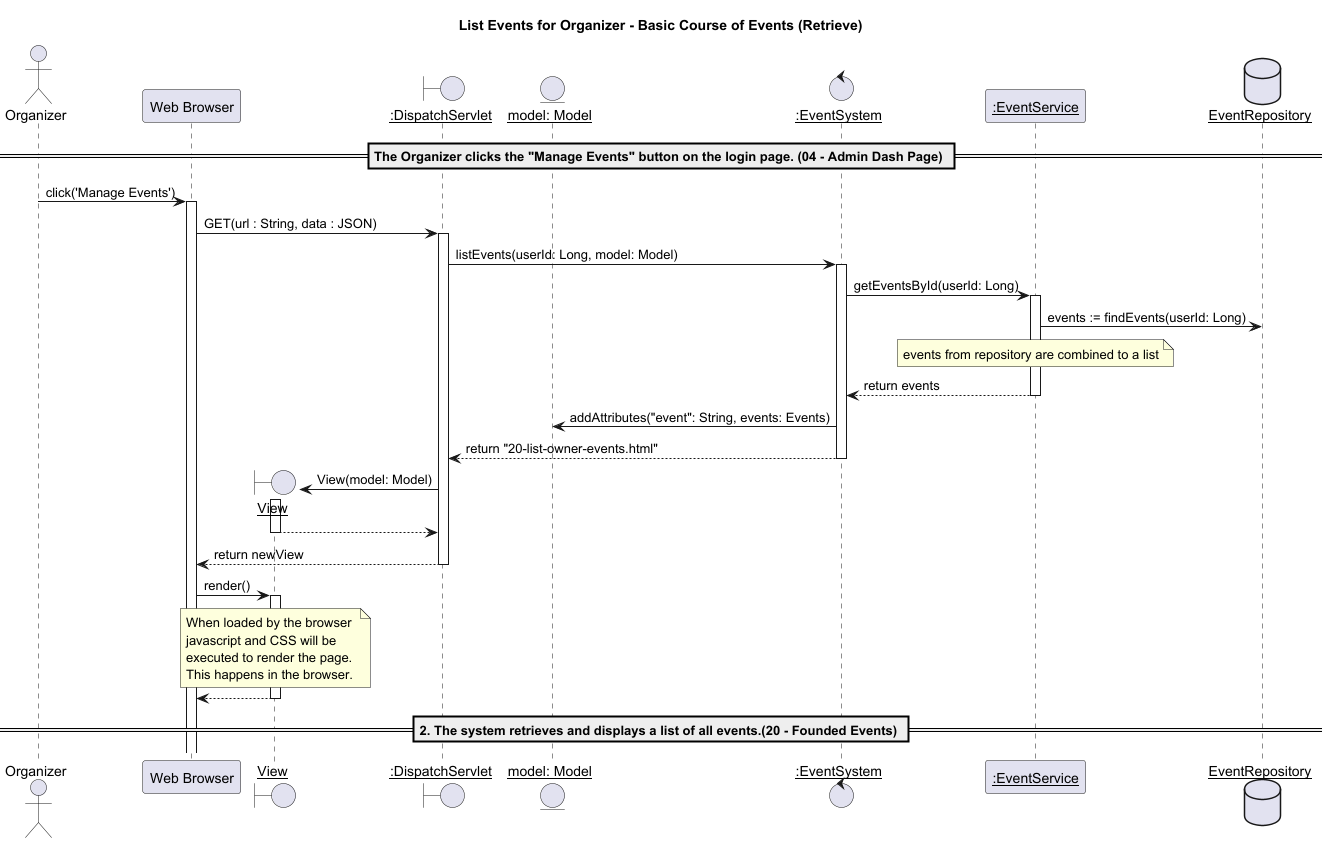

The diagram above was rendered by PlantUML. Its source (embedded in the PNG):
@startuml

title List Events for Organizer - Basic Course of Events (Retrieve)
actor "Organizer" as u
participant "Web Browser" as w
boundary "__View__" as v
boundary "__:DispatchServlet__" as d
entity "__model: Model__" as m
control "__:EventSystem__" as ts
participant "__:EventService__" as tss
database "__EventRepository__" as db

== The Organizer clicks the "Manage Events" button on the login page. (04 - Admin Dash Page) ==
u -> w : click('Manage Events')
activate w
w -> d : GET(url : String, data : JSON)
activate d
d -> ts : listEvents(userId: Long, model: Model)
activate ts


ts->tss:getEventsById(userId: Long)
activate tss
tss->db: events := findEvents(userId: Long)
note over tss: events from repository are combined to a list
tss-->ts: return events
deactivate tss

ts->m:addAttributes("event": String, events: Events)

ts-->d:return "20-list-owner-events.html"
deactivate ts

create v
d -> v : View(model: Model)
activate v

v --> d :
deactivate v

d --> w : return newView
deactivate d

w -> v : render()
activate v

note over v : When loaded by the browser \njavascript and CSS will be \nexecuted to render the page.\nThis happens in the browser.

v --> w :
deactivate v

== 2. The system retrieves and displays a list of all events.(20 - Founded Events) ==

@enduml